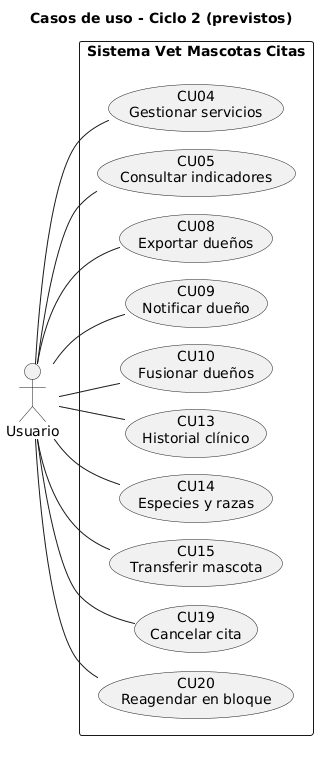

The diagram above was rendered by PlantUML. Its source (embedded in the PNG):
@startuml casos_uso_ciclo2
!pragma layout smetana
!pragma layout smetana
title Casos de uso - Ciclo 2 (previstos)
left to right direction
actor Usuario
rectangle "Sistema Vet Mascotas Citas" {
  usecase "CU04\nGestionar servicios" as CU04
  usecase "CU05\nConsultar indicadores" as CU05
  usecase "CU08\nExportar dueños" as CU08
  usecase "CU09\nNotificar dueño" as CU09
  usecase "CU10\nFusionar dueños" as CU10
  usecase "CU13\nHistorial clínico" as CU13
  usecase "CU14\nEspecies y razas" as CU14
  usecase "CU15\nTransferir mascota" as CU15
  usecase "CU19\nCancelar cita" as CU19
  usecase "CU20\nReagendar en bloque" as CU20
}
Usuario -- CU04
Usuario -- CU05
Usuario -- CU08
Usuario -- CU09
Usuario -- CU10
Usuario -- CU13
Usuario -- CU14
Usuario -- CU15
Usuario -- CU19
Usuario -- CU20
@enduml